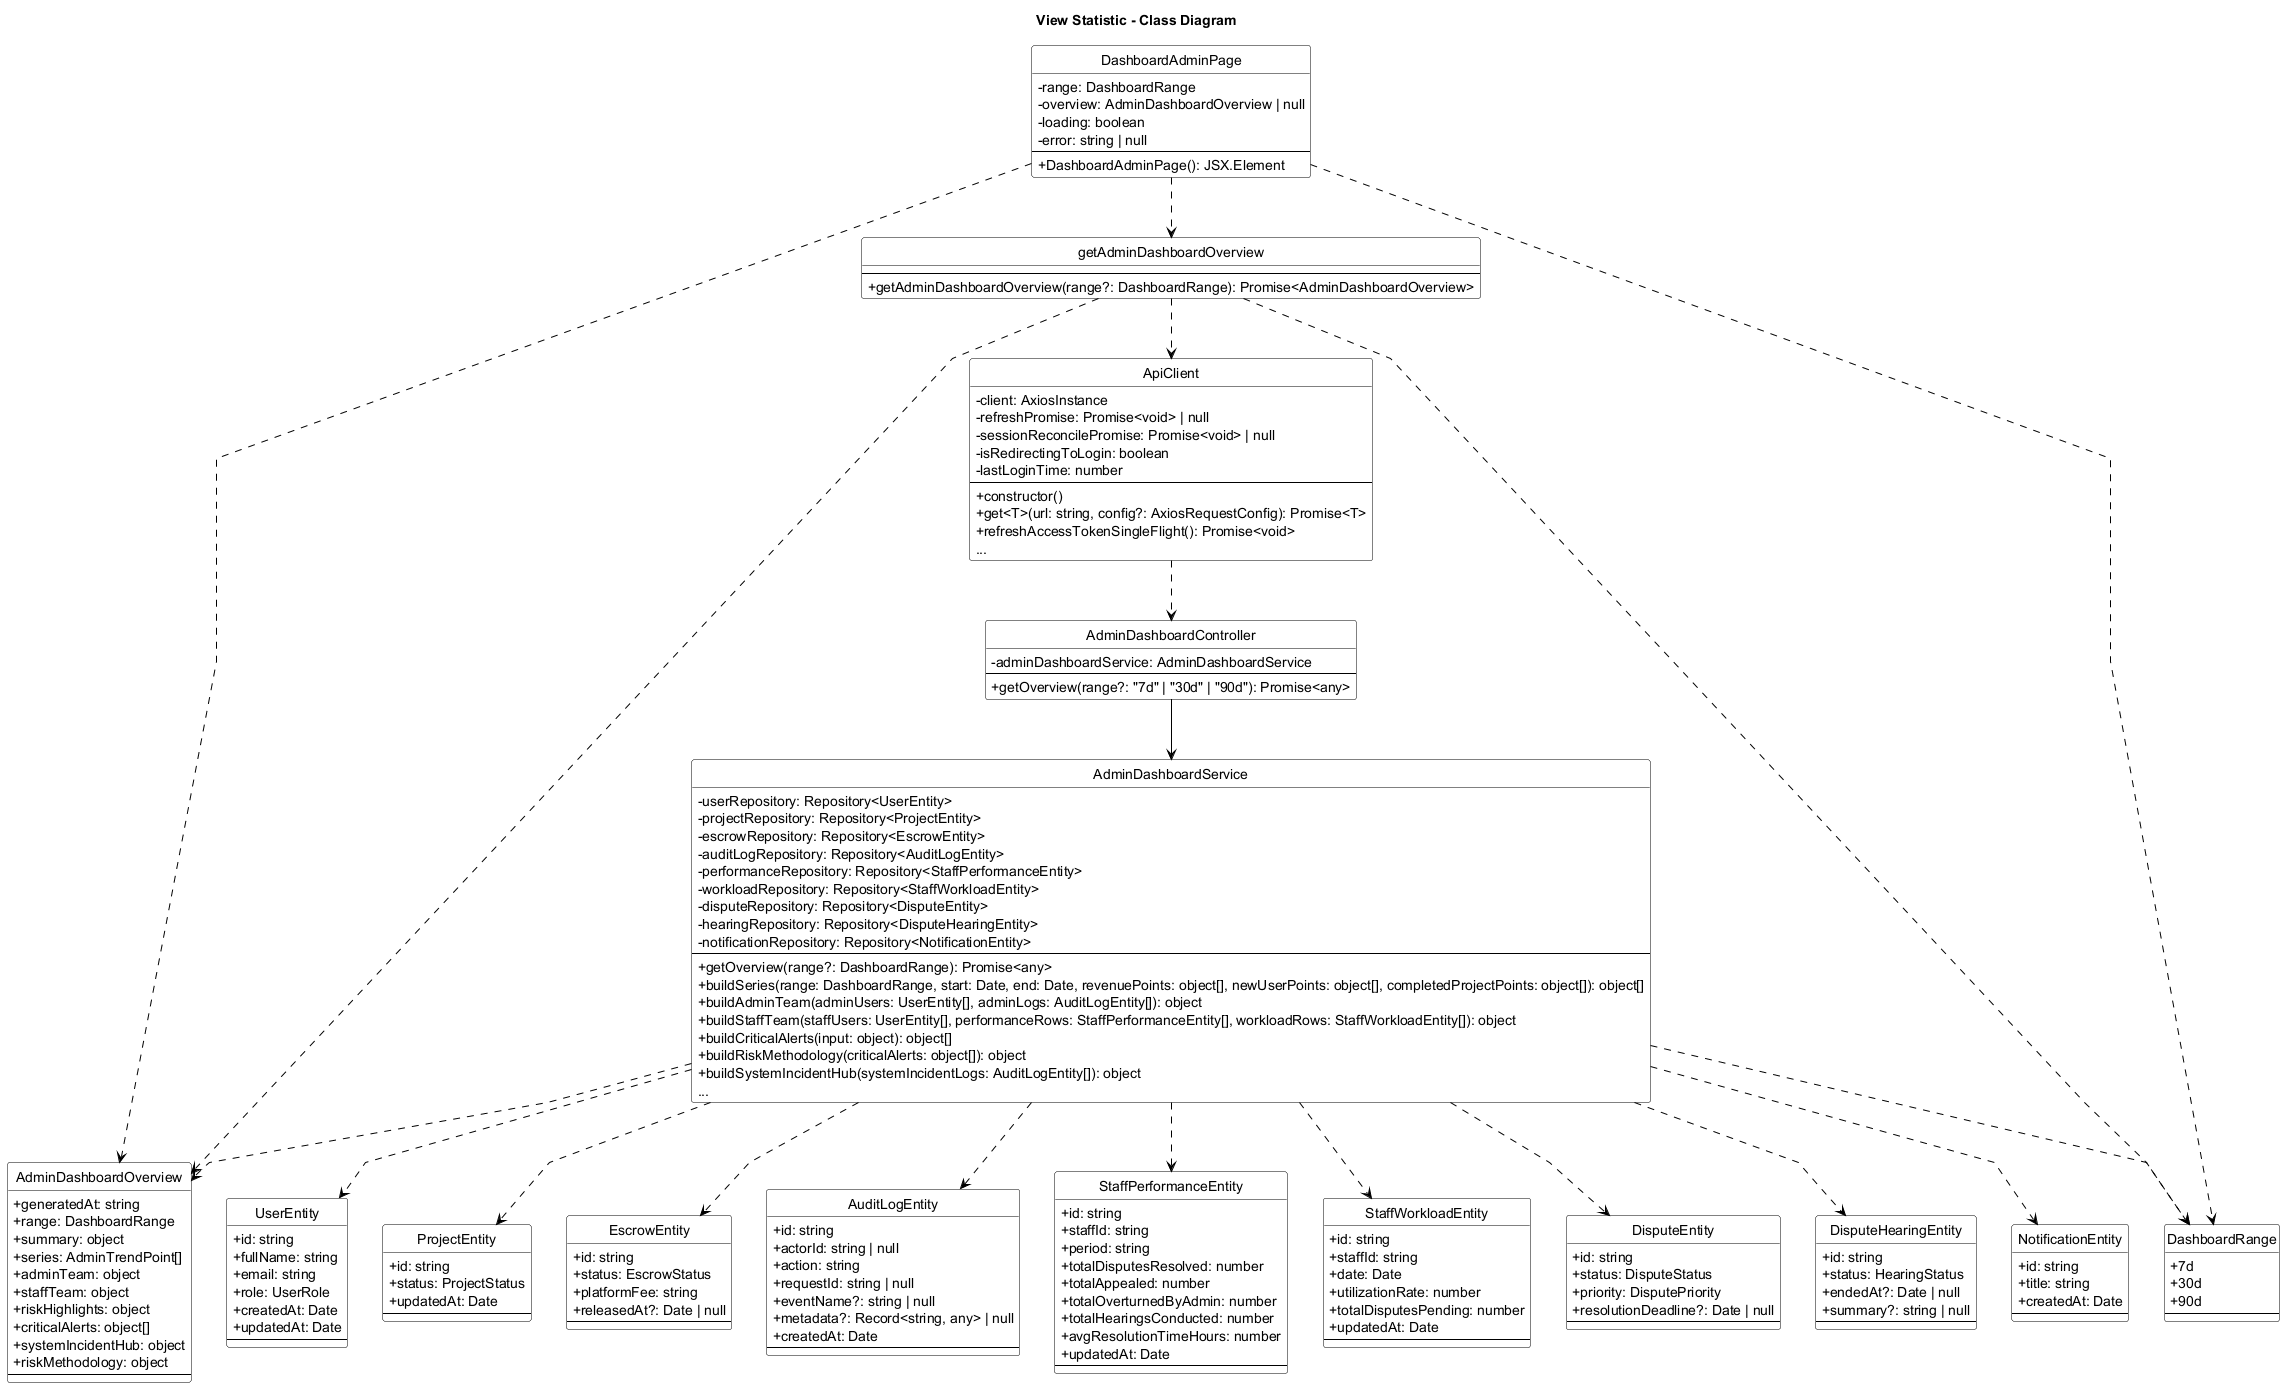

The diagram above was rendered by PlantUML. Its source (embedded in the PNG):
@startuml View_Statistic_Class_Diagram
title View Statistic - Class Diagram
skinparam backgroundColor white
skinparam monochrome true
skinparam defaultFontColor black
skinparam ArrowColor black
skinparam classBorderColor black
skinparam classFontColor black
skinparam classBackgroundColor white
skinparam stereotypeFontColor black
skinparam linetype polyline
skinparam classAttributeIconSize 0
hide circle

skinparam classHeaderBackgroundColor white
skinparam classHeaderFontColor black

class DashboardAdminPage {
    - range: DashboardRange
    - overview: AdminDashboardOverview | null
    - loading: boolean
    - error: string | null
    --
    + DashboardAdminPage(): JSX.Element
}

class getAdminDashboardOverview {
    --
    + getAdminDashboardOverview(range?: DashboardRange): Promise<AdminDashboardOverview>
}

class ApiClient {
    - client: AxiosInstance
    - refreshPromise: Promise<void> | null
    - sessionReconcilePromise: Promise<void> | null
    - isRedirectingToLogin: boolean
    - lastLoginTime: number
    --
    + constructor()
    + get<T>(url: string, config?: AxiosRequestConfig): Promise<T>
    + refreshAccessTokenSingleFlight(): Promise<void>
    ...
}

class AdminDashboardController {
    - adminDashboardService: AdminDashboardService
    --
    + getOverview(range?: "7d" | "30d" | "90d"): Promise<any>
}

class AdminDashboardService {
    - userRepository: Repository<UserEntity>
    - projectRepository: Repository<ProjectEntity>
    - escrowRepository: Repository<EscrowEntity>
    - auditLogRepository: Repository<AuditLogEntity>
    - performanceRepository: Repository<StaffPerformanceEntity>
    - workloadRepository: Repository<StaffWorkloadEntity>
    - disputeRepository: Repository<DisputeEntity>
    - hearingRepository: Repository<DisputeHearingEntity>
    - notificationRepository: Repository<NotificationEntity>
    --
    + getOverview(range?: DashboardRange): Promise<any>
    + buildSeries(range: DashboardRange, start: Date, end: Date, revenuePoints: object[], newUserPoints: object[], completedProjectPoints: object[]): object[]
    + buildAdminTeam(adminUsers: UserEntity[], adminLogs: AuditLogEntity[]): object
    + buildStaffTeam(staffUsers: UserEntity[], performanceRows: StaffPerformanceEntity[], workloadRows: StaffWorkloadEntity[]): object
    + buildCriticalAlerts(input: object): object[]
    + buildRiskMethodology(criticalAlerts: object[]): object
    + buildSystemIncidentHub(systemIncidentLogs: AuditLogEntity[]): object
    ...
}

class DashboardRange {
    + 7d
    + 30d
    + 90d
    --
}

class AdminDashboardOverview {
    + generatedAt: string
    + range: DashboardRange
    + summary: object
    + series: AdminTrendPoint[]
    + adminTeam: object
    + staffTeam: object
    + riskHighlights: object
    + criticalAlerts: object[]
    + systemIncidentHub: object
    + riskMethodology: object
    --
}

class UserEntity {
    + id: string
    + fullName: string
    + email: string
    + role: UserRole
    + createdAt: Date
    + updatedAt: Date
    --
}

class ProjectEntity {
    + id: string
    + status: ProjectStatus
    + updatedAt: Date
    --
}

class EscrowEntity {
    + id: string
    + status: EscrowStatus
    + platformFee: string
    + releasedAt?: Date | null
    --
}

class AuditLogEntity {
    + id: string
    + actorId: string | null
    + action: string
    + requestId: string | null
    + eventName?: string | null
    + metadata?: Record<string, any> | null
    + createdAt: Date
    --
}

class StaffPerformanceEntity {
    + id: string
    + staffId: string
    + period: string
    + totalDisputesResolved: number
    + totalAppealed: number
    + totalOverturnedByAdmin: number
    + totalHearingsConducted: number
    + avgResolutionTimeHours: number
    + updatedAt: Date
    --
}

class StaffWorkloadEntity {
    + id: string
    + staffId: string
    + date: Date
    + utilizationRate: number
    + totalDisputesPending: number
    + updatedAt: Date
    --
}

class DisputeEntity {
    + id: string
    + status: DisputeStatus
    + priority: DisputePriority
    + resolutionDeadline?: Date | null
    --
}

class DisputeHearingEntity {
    + id: string
    + status: HearingStatus
    + endedAt?: Date | null
    + summary?: string | null
    --
}

class NotificationEntity {
    + id: string
    + title: string
    + createdAt: Date
    --
}

DashboardAdminPage ..> getAdminDashboardOverview
DashboardAdminPage ..> AdminDashboardOverview
DashboardAdminPage ..> DashboardRange

getAdminDashboardOverview ..> ApiClient
getAdminDashboardOverview ..> DashboardRange
getAdminDashboardOverview ..> AdminDashboardOverview
ApiClient ..> AdminDashboardController

AdminDashboardController --> AdminDashboardService
AdminDashboardService ..> DashboardRange
AdminDashboardService ..> AdminDashboardOverview
AdminDashboardService ..> UserEntity
AdminDashboardService ..> ProjectEntity
AdminDashboardService ..> EscrowEntity
AdminDashboardService ..> AuditLogEntity
AdminDashboardService ..> StaffPerformanceEntity
AdminDashboardService ..> StaffWorkloadEntity
AdminDashboardService ..> DisputeEntity
AdminDashboardService ..> DisputeHearingEntity
AdminDashboardService ..> NotificationEntity

@enduml